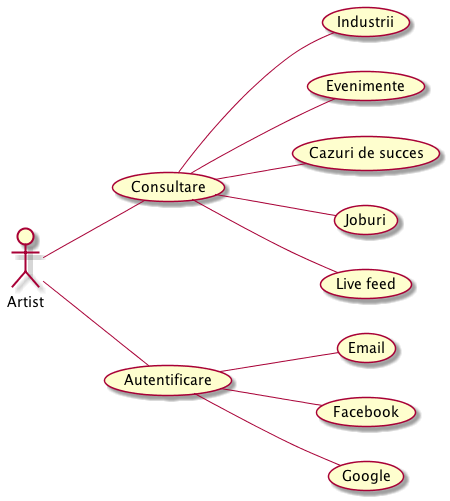

The diagram above was rendered by PlantUML. Its source (embedded in the PNG):
@startuml

:Artist: as artist

(Consultare) as consult
(Autentificare) as login


left to right direction

artist -- consult
artist -- login
 
login -- (Email)
login -- (Facebook)
login -- (Google)

consult -- (Industrii)
consult -- (Evenimente)
consult -- (Cazuri de succes)
consult -- (Joburi)
consult -- (Live feed)

@enduml